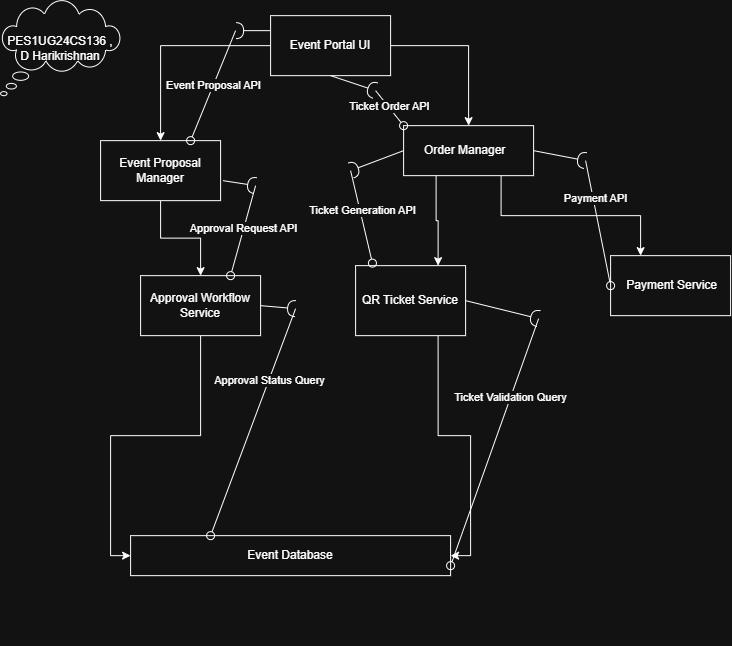

The diagram above was exported from draw.io. Its source (the exported page's mxGraphModel, read from the mxfile embedded in the PNG):
<mxGraphModel dx="988" dy="582" grid="1" gridSize="10" guides="1" tooltips="1" connect="1" arrows="1" fold="1" page="1" pageScale="1" pageWidth="850" pageHeight="1100" math="0" shadow="0">
  <root>
    <mxCell id="0" />
    <mxCell id="1" parent="0" />
    <mxCell id="C9SW_kHhFXp_HNWcWKKl-10" edge="1" parent="1" source="C9SW_kHhFXp_HNWcWKKl-1" style="edgeStyle=orthogonalEdgeStyle;rounded=0;orthogonalLoop=1;jettySize=auto;html=1;entryX=0.5;entryY=0;entryDx=0;entryDy=0;" target="C9SW_kHhFXp_HNWcWKKl-2">
      <mxGeometry relative="1" as="geometry" />
    </mxCell>
    <mxCell id="C9SW_kHhFXp_HNWcWKKl-13" edge="1" parent="1" source="C9SW_kHhFXp_HNWcWKKl-1" style="edgeStyle=orthogonalEdgeStyle;rounded=0;orthogonalLoop=1;jettySize=auto;html=1;exitX=1;exitY=0.5;exitDx=0;exitDy=0;entryX=0.5;entryY=0;entryDx=0;entryDy=0;" target="C9SW_kHhFXp_HNWcWKKl-6">
      <mxGeometry relative="1" as="geometry" />
    </mxCell>
    <mxCell id="C9SW_kHhFXp_HNWcWKKl-1" parent="1" style="rounded=0;whiteSpace=wrap;html=1;" value="Event Portal UI" vertex="1">
      <mxGeometry height="60" width="120" x="330" y="60" as="geometry" />
    </mxCell>
    <mxCell id="C9SW_kHhFXp_HNWcWKKl-12" edge="1" parent="1" source="C9SW_kHhFXp_HNWcWKKl-2" style="edgeStyle=orthogonalEdgeStyle;rounded=0;orthogonalLoop=1;jettySize=auto;html=1;exitX=0.5;exitY=1;exitDx=0;exitDy=0;entryX=0.5;entryY=0;entryDx=0;entryDy=0;" target="C9SW_kHhFXp_HNWcWKKl-3">
      <mxGeometry relative="1" as="geometry" />
    </mxCell>
    <mxCell id="C9SW_kHhFXp_HNWcWKKl-2" parent="1" style="rounded=0;whiteSpace=wrap;html=1;" value="Event Proposal Manager" vertex="1">
      <mxGeometry height="60" width="120" x="160" y="185" as="geometry" />
    </mxCell>
    <mxCell id="C9SW_kHhFXp_HNWcWKKl-21" edge="1" parent="1" source="C9SW_kHhFXp_HNWcWKKl-3" style="edgeStyle=orthogonalEdgeStyle;rounded=0;orthogonalLoop=1;jettySize=auto;html=1;exitX=0.5;exitY=1;exitDx=0;exitDy=0;entryX=0;entryY=0.5;entryDx=0;entryDy=0;" target="C9SW_kHhFXp_HNWcWKKl-4">
      <mxGeometry relative="1" as="geometry" />
    </mxCell>
    <mxCell id="C9SW_kHhFXp_HNWcWKKl-3" parent="1" style="rounded=0;whiteSpace=wrap;html=1;" value="Approval Workflow Service" vertex="1">
      <mxGeometry height="60" width="120" x="200" y="320" as="geometry" />
    </mxCell>
    <mxCell id="C9SW_kHhFXp_HNWcWKKl-4" parent="1" style="rounded=0;whiteSpace=wrap;html=1;" value="Event Database" vertex="1">
      <mxGeometry height="40" width="320" x="190" y="580" as="geometry" />
    </mxCell>
    <mxCell id="C9SW_kHhFXp_HNWcWKKl-16" edge="1" parent="1" source="C9SW_kHhFXp_HNWcWKKl-6" style="edgeStyle=orthogonalEdgeStyle;rounded=0;orthogonalLoop=1;jettySize=auto;html=1;exitX=0.75;exitY=1;exitDx=0;exitDy=0;entryX=0.25;entryY=0;entryDx=0;entryDy=0;" target="C9SW_kHhFXp_HNWcWKKl-7">
      <mxGeometry relative="1" as="geometry" />
    </mxCell>
    <mxCell id="C9SW_kHhFXp_HNWcWKKl-17" edge="1" parent="1" source="C9SW_kHhFXp_HNWcWKKl-6" style="edgeStyle=orthogonalEdgeStyle;rounded=0;orthogonalLoop=1;jettySize=auto;html=1;exitX=0.25;exitY=1;exitDx=0;exitDy=0;entryX=0.75;entryY=0;entryDx=0;entryDy=0;" target="C9SW_kHhFXp_HNWcWKKl-8">
      <mxGeometry relative="1" as="geometry" />
    </mxCell>
    <mxCell id="C9SW_kHhFXp_HNWcWKKl-6" parent="1" style="rounded=0;whiteSpace=wrap;html=1;" value="Order Manager&amp;nbsp;&amp;nbsp;" vertex="1">
      <mxGeometry height="50" width="130" x="463" y="170" as="geometry" />
    </mxCell>
    <mxCell id="C9SW_kHhFXp_HNWcWKKl-7" parent="1" style="rounded=0;whiteSpace=wrap;html=1;" value="&amp;nbsp;Payment Service" vertex="1">
      <mxGeometry height="60" width="120" x="670" y="300" as="geometry" />
    </mxCell>
    <mxCell id="C9SW_kHhFXp_HNWcWKKl-22" edge="1" parent="1" source="C9SW_kHhFXp_HNWcWKKl-8" style="edgeStyle=orthogonalEdgeStyle;rounded=0;orthogonalLoop=1;jettySize=auto;html=1;exitX=0.75;exitY=1;exitDx=0;exitDy=0;entryX=1;entryY=0.5;entryDx=0;entryDy=0;" target="C9SW_kHhFXp_HNWcWKKl-4">
      <mxGeometry relative="1" as="geometry" />
    </mxCell>
    <mxCell id="C9SW_kHhFXp_HNWcWKKl-8" parent="1" style="rounded=0;whiteSpace=wrap;html=1;" value="QR Ticket Service" vertex="1">
      <mxGeometry height="70" width="110" x="415" y="310" as="geometry" />
    </mxCell>
    <mxCell id="C9SW_kHhFXp_HNWcWKKl-25" edge="1" parent="1" source="9I1RLP8MS4-17QnQgHsi-2" style="html=1;verticalAlign=bottom;labelBackgroundColor=none;endArrow=oval;endFill=0;endSize=8;rounded=0;entryX=0;entryY=0.5;entryDx=0;entryDy=0;exitX=0.333;exitY=0.7;exitDx=0;exitDy=0;exitPerimeter=0;" target="C9SW_kHhFXp_HNWcWKKl-7" value="">
      <mxGeometry relative="1" width="160" as="geometry">
        <mxPoint x="440" y="300" as="sourcePoint" />
        <mxPoint x="490" y="300" as="targetPoint" />
      </mxGeometry>
    </mxCell>
    <mxCell id="9I1RLP8MS4-17QnQgHsi-15" connectable="0" parent="C9SW_kHhFXp_HNWcWKKl-25" style="edgeLabel;html=1;align=center;verticalAlign=middle;resizable=0;points=[];" value="Payment API" vertex="1">
      <mxGeometry relative="1" x="-0.3953" y="2" as="geometry">
        <mxPoint as="offset" />
      </mxGeometry>
    </mxCell>
    <mxCell id="C9SW_kHhFXp_HNWcWKKl-36" parent="1" style="ellipse;whiteSpace=wrap;html=1;align=center;aspect=fixed;fillColor=none;strokeColor=none;resizable=0;perimeter=centerPerimeter;rotatable=0;allowArrows=0;points=[];outlineConnect=1;" value="" vertex="1">
      <mxGeometry height="10" width="10" x="640" y="205" as="geometry" />
    </mxCell>
    <mxCell id="9I1RLP8MS4-17QnQgHsi-1" edge="1" parent="1" source="C9SW_kHhFXp_HNWcWKKl-6" style="rounded=0;orthogonalLoop=1;jettySize=auto;html=1;endArrow=halfCircle;endFill=0;endSize=6;strokeWidth=1;sketch=0;fontSize=12;curved=1;exitX=1;exitY=0.5;exitDx=0;exitDy=0;" target="9I1RLP8MS4-17QnQgHsi-2" value="">
      <mxGeometry relative="1" as="geometry">
        <mxPoint x="665" y="205" as="sourcePoint" />
      </mxGeometry>
    </mxCell>
    <mxCell id="9I1RLP8MS4-17QnQgHsi-2" parent="1" style="ellipse;whiteSpace=wrap;html=1;align=center;aspect=fixed;fillColor=none;strokeColor=none;resizable=0;perimeter=centerPerimeter;rotatable=0;allowArrows=0;points=[];outlineConnect=1;" value="" vertex="1">
      <mxGeometry height="10" width="10" x="640" y="200" as="geometry" />
    </mxCell>
    <mxCell id="9I1RLP8MS4-17QnQgHsi-3" edge="1" parent="1" source="C9SW_kHhFXp_HNWcWKKl-1" style="rounded=0;orthogonalLoop=1;jettySize=auto;html=1;endArrow=halfCircle;endFill=0;endSize=6;strokeWidth=1;sketch=0;fontSize=12;curved=1;exitX=0;exitY=0.25;exitDx=0;exitDy=0;" target="9I1RLP8MS4-17QnQgHsi-4" value="">
      <mxGeometry relative="1" as="geometry">
        <mxPoint x="315" y="75" as="sourcePoint" />
      </mxGeometry>
    </mxCell>
    <mxCell id="9I1RLP8MS4-17QnQgHsi-4" parent="1" style="ellipse;whiteSpace=wrap;html=1;align=center;aspect=fixed;fillColor=none;strokeColor=none;resizable=0;perimeter=centerPerimeter;rotatable=0;allowArrows=0;points=[];outlineConnect=1;" value="" vertex="1">
      <mxGeometry height="10" width="10" x="290" y="70" as="geometry" />
    </mxCell>
    <mxCell id="9I1RLP8MS4-17QnQgHsi-5" edge="1" parent="1" source="9I1RLP8MS4-17QnQgHsi-4" style="html=1;verticalAlign=bottom;labelBackgroundColor=none;endArrow=oval;endFill=0;endSize=8;rounded=0;entryX=0.75;entryY=0;entryDx=0;entryDy=0;exitX=0.538;exitY=0.833;exitDx=0;exitDy=0;exitPerimeter=0;" target="C9SW_kHhFXp_HNWcWKKl-2" value="">
      <mxGeometry relative="1" width="160" as="geometry">
        <mxPoint x="300" y="170" as="sourcePoint" />
        <mxPoint x="400" y="170" as="targetPoint" />
      </mxGeometry>
    </mxCell>
    <mxCell id="9I1RLP8MS4-17QnQgHsi-14" connectable="0" parent="9I1RLP8MS4-17QnQgHsi-5" style="edgeLabel;html=1;align=center;verticalAlign=middle;resizable=0;points=[];" value="Event Proposal API" vertex="1">
      <mxGeometry relative="1" x="-0.0048" as="geometry">
        <mxPoint as="offset" />
      </mxGeometry>
    </mxCell>
    <mxCell id="9I1RLP8MS4-17QnQgHsi-6" edge="1" parent="1" source="C9SW_kHhFXp_HNWcWKKl-2" style="rounded=0;orthogonalLoop=1;jettySize=auto;html=1;endArrow=halfCircle;endFill=0;endSize=6;strokeWidth=1;sketch=0;fontSize=12;curved=1;exitX=1.021;exitY=0.667;exitDx=0;exitDy=0;exitPerimeter=0;" target="9I1RLP8MS4-17QnQgHsi-7" value="">
      <mxGeometry relative="1" as="geometry">
        <mxPoint x="335" y="230" as="sourcePoint" />
      </mxGeometry>
    </mxCell>
    <mxCell id="9I1RLP8MS4-17QnQgHsi-7" parent="1" style="ellipse;whiteSpace=wrap;html=1;align=center;aspect=fixed;fillColor=none;strokeColor=none;resizable=0;perimeter=centerPerimeter;rotatable=0;allowArrows=0;points=[];outlineConnect=1;" value="" vertex="1">
      <mxGeometry height="10" width="10" x="310" y="225" as="geometry" />
    </mxCell>
    <mxCell id="9I1RLP8MS4-17QnQgHsi-8" edge="1" parent="1" source="9I1RLP8MS4-17QnQgHsi-7" style="html=1;verticalAlign=bottom;labelBackgroundColor=none;endArrow=oval;endFill=0;endSize=8;rounded=0;entryX=0.75;entryY=0;entryDx=0;entryDy=0;exitX=0.333;exitY=0.615;exitDx=0;exitDy=0;exitPerimeter=0;" target="C9SW_kHhFXp_HNWcWKKl-3" value="">
      <mxGeometry relative="1" width="160" as="geometry">
        <mxPoint x="290" y="290" as="sourcePoint" />
        <mxPoint x="450" y="300" as="targetPoint" />
      </mxGeometry>
    </mxCell>
    <mxCell id="9I1RLP8MS4-17QnQgHsi-13" connectable="0" parent="9I1RLP8MS4-17QnQgHsi-8" style="edgeLabel;html=1;align=center;verticalAlign=middle;resizable=0;points=[];" value="Approval Request API" vertex="1">
      <mxGeometry relative="1" x="-0.0465" y="-1" as="geometry">
        <mxPoint as="offset" />
      </mxGeometry>
    </mxCell>
    <mxCell id="9I1RLP8MS4-17QnQgHsi-9" edge="1" parent="1" source="C9SW_kHhFXp_HNWcWKKl-3" style="rounded=0;orthogonalLoop=1;jettySize=auto;html=1;endArrow=halfCircle;endFill=0;endSize=6;strokeWidth=1;sketch=0;fontSize=12;curved=1;exitX=1;exitY=0.5;exitDx=0;exitDy=0;entryX=0.59;entryY=0.11;entryDx=0;entryDy=0;entryPerimeter=0;" target="9I1RLP8MS4-17QnQgHsi-10" value="">
      <mxGeometry relative="1" as="geometry">
        <mxPoint x="375" y="353" as="sourcePoint" />
        <mxPoint x="350" y="340" as="targetPoint" />
      </mxGeometry>
    </mxCell>
    <mxCell id="9I1RLP8MS4-17QnQgHsi-10" parent="1" style="ellipse;whiteSpace=wrap;html=1;align=center;aspect=fixed;fillColor=none;strokeColor=none;resizable=0;perimeter=centerPerimeter;rotatable=0;allowArrows=0;points=[];outlineConnect=1;" value="" vertex="1">
      <mxGeometry height="10" width="10" x="350" y="348" as="geometry" />
    </mxCell>
    <mxCell id="9I1RLP8MS4-17QnQgHsi-11" edge="1" parent="1" source="9I1RLP8MS4-17QnQgHsi-10" style="html=1;verticalAlign=bottom;labelBackgroundColor=none;endArrow=oval;endFill=0;endSize=8;rounded=0;entryX=0.25;entryY=0;entryDx=0;entryDy=0;exitX=0.128;exitY=0.521;exitDx=0;exitDy=0;exitPerimeter=0;" target="C9SW_kHhFXp_HNWcWKKl-4" value="">
      <mxGeometry relative="1" width="160" as="geometry">
        <mxPoint x="230" y="520" as="sourcePoint" />
        <mxPoint x="390" y="520" as="targetPoint" />
      </mxGeometry>
    </mxCell>
    <mxCell id="9I1RLP8MS4-17QnQgHsi-12" connectable="0" parent="9I1RLP8MS4-17QnQgHsi-11" style="edgeLabel;html=1;align=center;verticalAlign=middle;resizable=0;points=[];" value="Approval Status Query" vertex="1">
      <mxGeometry relative="1" x="-0.3696" as="geometry">
        <mxPoint as="offset" />
      </mxGeometry>
    </mxCell>
    <mxCell id="9I1RLP8MS4-17QnQgHsi-19" parent="1" style="ellipse;whiteSpace=wrap;html=1;align=center;aspect=fixed;fillColor=none;strokeColor=none;resizable=0;perimeter=centerPerimeter;rotatable=0;allowArrows=0;points=[];outlineConnect=1;" value="" vertex="1">
      <mxGeometry height="10" width="10" x="350" y="680" as="geometry" />
    </mxCell>
    <mxCell id="9I1RLP8MS4-17QnQgHsi-25" parent="1" style="ellipse;whiteSpace=wrap;html=1;align=center;aspect=fixed;fillColor=none;strokeColor=none;resizable=0;perimeter=centerPerimeter;rotatable=0;allowArrows=0;points=[];outlineConnect=1;" value="" vertex="1">
      <mxGeometry height="10" width="10" x="430" y="130" as="geometry" />
    </mxCell>
    <mxCell id="9I1RLP8MS4-17QnQgHsi-26" edge="1" parent="1" source="9I1RLP8MS4-17QnQgHsi-28" style="html=1;verticalAlign=bottom;labelBackgroundColor=none;endArrow=oval;endFill=0;endSize=8;rounded=0;entryX=0;entryY=0;entryDx=0;entryDy=0;exitX=0.335;exitY=0.257;exitDx=0;exitDy=0;exitPerimeter=0;" target="C9SW_kHhFXp_HNWcWKKl-6" value="">
      <mxGeometry relative="1" width="160" as="geometry">
        <Array as="points" />
        <mxPoint x="300" y="160" as="sourcePoint" />
        <mxPoint x="460" y="160" as="targetPoint" />
      </mxGeometry>
    </mxCell>
    <mxCell id="9I1RLP8MS4-17QnQgHsi-29" connectable="0" parent="9I1RLP8MS4-17QnQgHsi-26" style="edgeLabel;html=1;align=center;verticalAlign=middle;resizable=0;points=[];" value="Ticket Order API" vertex="1">
      <mxGeometry relative="1" x="-0.0451" y="1" as="geometry">
        <mxPoint as="offset" />
      </mxGeometry>
    </mxCell>
    <mxCell id="9I1RLP8MS4-17QnQgHsi-27" edge="1" parent="1" source="C9SW_kHhFXp_HNWcWKKl-1" style="rounded=0;orthogonalLoop=1;jettySize=auto;html=1;endArrow=halfCircle;endFill=0;endSize=6;strokeWidth=1;sketch=0;fontSize=12;curved=1;exitX=0.5;exitY=1;exitDx=0;exitDy=0;" target="9I1RLP8MS4-17QnQgHsi-28" value="">
      <mxGeometry relative="1" as="geometry">
        <mxPoint x="455" y="135" as="sourcePoint" />
      </mxGeometry>
    </mxCell>
    <mxCell id="9I1RLP8MS4-17QnQgHsi-28" parent="1" style="ellipse;whiteSpace=wrap;html=1;align=center;aspect=fixed;fillColor=none;strokeColor=none;resizable=0;perimeter=centerPerimeter;rotatable=0;allowArrows=0;points=[];outlineConnect=1;" value="" vertex="1">
      <mxGeometry height="10" width="10" x="430" y="130" as="geometry" />
    </mxCell>
    <mxCell id="9I1RLP8MS4-17QnQgHsi-30" edge="1" parent="1" source="C9SW_kHhFXp_HNWcWKKl-6" style="rounded=0;orthogonalLoop=1;jettySize=auto;html=1;endArrow=halfCircle;endFill=0;endSize=6;strokeWidth=1;sketch=0;fontSize=12;curved=1;exitX=0;exitY=0.5;exitDx=0;exitDy=0;" target="9I1RLP8MS4-17QnQgHsi-31" value="">
      <mxGeometry relative="1" as="geometry">
        <mxPoint x="430" y="215" as="sourcePoint" />
      </mxGeometry>
    </mxCell>
    <mxCell id="9I1RLP8MS4-17QnQgHsi-31" parent="1" style="ellipse;whiteSpace=wrap;html=1;align=center;aspect=fixed;fillColor=none;strokeColor=none;resizable=0;perimeter=centerPerimeter;rotatable=0;allowArrows=0;points=[];outlineConnect=1;" value="" vertex="1">
      <mxGeometry height="10" width="10" x="405" y="210" as="geometry" />
    </mxCell>
    <mxCell id="9I1RLP8MS4-17QnQgHsi-32" edge="1" parent="1" source="9I1RLP8MS4-17QnQgHsi-31" style="html=1;verticalAlign=bottom;labelBackgroundColor=none;endArrow=oval;endFill=0;endSize=8;rounded=0;entryX=0.153;entryY=-0.036;entryDx=0;entryDy=0;entryPerimeter=0;exitX=0.76;exitY=0.701;exitDx=0;exitDy=0;exitPerimeter=0;" target="C9SW_kHhFXp_HNWcWKKl-8" value="">
      <mxGeometry relative="1" width="160" as="geometry">
        <mxPoint x="270" y="280" as="sourcePoint" />
        <mxPoint x="430" y="280" as="targetPoint" />
      </mxGeometry>
    </mxCell>
    <mxCell id="9I1RLP8MS4-17QnQgHsi-33" connectable="0" parent="9I1RLP8MS4-17QnQgHsi-32" style="edgeLabel;html=1;align=center;verticalAlign=middle;resizable=0;points=[];" value="Ticket Generation API" vertex="1">
      <mxGeometry relative="1" x="-0.1432" y="2" as="geometry">
        <mxPoint as="offset" />
      </mxGeometry>
    </mxCell>
    <mxCell id="9I1RLP8MS4-17QnQgHsi-34" edge="1" parent="1" source="C9SW_kHhFXp_HNWcWKKl-8" style="rounded=0;orthogonalLoop=1;jettySize=auto;html=1;endArrow=halfCircle;endFill=0;endSize=6;strokeWidth=1;sketch=0;fontSize=12;curved=1;exitX=1;exitY=0.5;exitDx=0;exitDy=0;" target="9I1RLP8MS4-17QnQgHsi-35" value="">
      <mxGeometry relative="1" as="geometry">
        <mxPoint x="618" y="363" as="sourcePoint" />
      </mxGeometry>
    </mxCell>
    <mxCell id="9I1RLP8MS4-17QnQgHsi-35" parent="1" style="ellipse;whiteSpace=wrap;html=1;align=center;aspect=fixed;fillColor=none;strokeColor=none;resizable=0;perimeter=centerPerimeter;rotatable=0;allowArrows=0;points=[];outlineConnect=1;" value="" vertex="1">
      <mxGeometry height="10" width="10" x="593" y="358" as="geometry" />
    </mxCell>
    <mxCell id="9I1RLP8MS4-17QnQgHsi-36" edge="1" parent="1" source="9I1RLP8MS4-17QnQgHsi-35" style="html=1;verticalAlign=bottom;labelBackgroundColor=none;endArrow=oval;endFill=0;endSize=8;rounded=0;entryX=1;entryY=0.75;entryDx=0;entryDy=0;exitX=0.389;exitY=0.033;exitDx=0;exitDy=0;exitPerimeter=0;" target="C9SW_kHhFXp_HNWcWKKl-4" value="">
      <mxGeometry relative="1" width="160" as="geometry">
        <mxPoint x="550" y="600" as="sourcePoint" />
        <mxPoint x="710" y="600" as="targetPoint" />
      </mxGeometry>
    </mxCell>
    <mxCell id="9I1RLP8MS4-17QnQgHsi-37" connectable="0" parent="9I1RLP8MS4-17QnQgHsi-36" style="edgeLabel;html=1;align=center;verticalAlign=middle;resizable=0;points=[];" value="Ticket Validation Query" vertex="1">
      <mxGeometry relative="1" x="-0.3594" y="-1" as="geometry">
        <mxPoint as="offset" />
      </mxGeometry>
    </mxCell>
    <mxCell id="9I1RLP8MS4-17QnQgHsi-38" parent="1" style="whiteSpace=wrap;html=1;shape=mxgraph.basic.cloud_callout" value="PES1UG24CS136 ,&lt;div&gt;D Harikrishnan&lt;/div&gt;" vertex="1">
      <mxGeometry height="95" width="120" x="60" y="45" as="geometry" />
    </mxCell>
  </root>
</mxGraphModel>